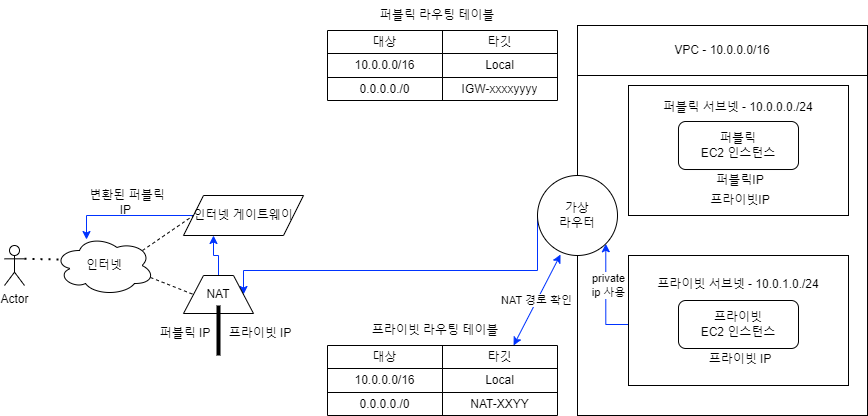

The diagram above was exported from draw.io. Its source (the exported page's mxGraphModel, read from the mxfile embedded in the PNG):
<mxGraphModel dx="2261" dy="844" grid="1" gridSize="10" guides="1" tooltips="1" connect="1" arrows="1" fold="1" page="1" pageScale="1" pageWidth="827" pageHeight="1169" math="0" shadow="0">
  <root>
    <mxCell id="0" />
    <mxCell id="1" parent="0" />
    <mxCell id="WQH3sFALD9ORcvBfUPe5-3" value="" style="rounded=0;whiteSpace=wrap;html=1;" vertex="1" parent="1">
      <mxGeometry x="420" y="265" width="290" height="340" as="geometry" />
    </mxCell>
    <mxCell id="WQH3sFALD9ORcvBfUPe5-4" value="VPC - 10.0.0.0/16" style="rounded=0;whiteSpace=wrap;html=1;" vertex="1" parent="1">
      <mxGeometry x="420" y="215" width="290" height="50" as="geometry" />
    </mxCell>
    <mxCell id="WQH3sFALD9ORcvBfUPe5-7" value="퍼블릭 서브넷 - 10.0.0.0./24&lt;br&gt;&lt;br&gt;&lt;br&gt;&lt;br&gt;&lt;br&gt;&lt;br&gt;&lt;br&gt;" style="rounded=0;whiteSpace=wrap;html=1;" vertex="1" parent="1">
      <mxGeometry x="471" y="275" width="220" height="130" as="geometry" />
    </mxCell>
    <mxCell id="WQH3sFALD9ORcvBfUPe5-61" style="edgeStyle=orthogonalEdgeStyle;rounded=0;orthogonalLoop=1;jettySize=auto;html=1;exitX=0;exitY=0.5;exitDx=0;exitDy=0;entryX=1;entryY=1;entryDx=0;entryDy=0;strokeColor=#0033FF;" edge="1" parent="1" source="WQH3sFALD9ORcvBfUPe5-56" target="WQH3sFALD9ORcvBfUPe5-12">
      <mxGeometry relative="1" as="geometry" />
    </mxCell>
    <mxCell id="WQH3sFALD9ORcvBfUPe5-62" value="private &lt;br&gt;ip 사용" style="edgeLabel;html=1;align=center;verticalAlign=middle;resizable=0;points=[];" vertex="1" connectable="0" parent="WQH3sFALD9ORcvBfUPe5-61">
      <mxGeometry x="0.0838" y="1" relative="1" as="geometry">
        <mxPoint x="3" y="-29" as="offset" />
      </mxGeometry>
    </mxCell>
    <mxCell id="WQH3sFALD9ORcvBfUPe5-8" value="퍼블릭&lt;br&gt;EC2 인스턴스" style="rounded=1;whiteSpace=wrap;html=1;" vertex="1" parent="1">
      <mxGeometry x="521" y="311" width="120" height="48" as="geometry" />
    </mxCell>
    <mxCell id="WQH3sFALD9ORcvBfUPe5-9" value="인터넷" style="ellipse;shape=cloud;whiteSpace=wrap;html=1;" vertex="1" parent="1">
      <mxGeometry x="-103" y="425" width="100" height="60" as="geometry" />
    </mxCell>
    <mxCell id="WQH3sFALD9ORcvBfUPe5-77" style="edgeStyle=orthogonalEdgeStyle;rounded=0;orthogonalLoop=1;jettySize=auto;html=1;exitX=0;exitY=0.5;exitDx=0;exitDy=0;entryX=0.32;entryY=0.067;entryDx=0;entryDy=0;entryPerimeter=0;strokeColor=#0033FF;" edge="1" parent="1" source="WQH3sFALD9ORcvBfUPe5-10" target="WQH3sFALD9ORcvBfUPe5-9">
      <mxGeometry relative="1" as="geometry">
        <Array as="points">
          <mxPoint x="-71" y="405" />
        </Array>
      </mxGeometry>
    </mxCell>
    <mxCell id="WQH3sFALD9ORcvBfUPe5-10" value="인터넷 게이트웨이" style="shape=parallelogram;perimeter=parallelogramPerimeter;whiteSpace=wrap;html=1;fixedSize=1;" vertex="1" parent="1">
      <mxGeometry x="26" y="385" width="120" height="40" as="geometry" />
    </mxCell>
    <mxCell id="WQH3sFALD9ORcvBfUPe5-65" style="edgeStyle=orthogonalEdgeStyle;rounded=0;orthogonalLoop=1;jettySize=auto;html=1;exitX=0;exitY=0.5;exitDx=0;exitDy=0;entryX=1;entryY=0.5;entryDx=0;entryDy=0;strokeColor=#0033FF;" edge="1" parent="1" source="WQH3sFALD9ORcvBfUPe5-12" target="WQH3sFALD9ORcvBfUPe5-32">
      <mxGeometry relative="1" as="geometry">
        <Array as="points">
          <mxPoint x="380" y="460" />
          <mxPoint x="86" y="460" />
        </Array>
      </mxGeometry>
    </mxCell>
    <mxCell id="WQH3sFALD9ORcvBfUPe5-12" value="가상&lt;br&gt;라우터" style="ellipse;whiteSpace=wrap;html=1;aspect=fixed;" vertex="1" parent="1">
      <mxGeometry x="380" y="365" width="80" height="80" as="geometry" />
    </mxCell>
    <mxCell id="WQH3sFALD9ORcvBfUPe5-13" value="" style="shape=table;startSize=0;container=1;collapsible=0;childLayout=tableLayout;" vertex="1" parent="1">
      <mxGeometry x="170" y="220" width="230" height="70" as="geometry" />
    </mxCell>
    <mxCell id="WQH3sFALD9ORcvBfUPe5-14" value="" style="shape=tableRow;horizontal=0;startSize=0;swimlaneHead=0;swimlaneBody=0;strokeColor=inherit;top=0;left=0;bottom=0;right=0;collapsible=0;dropTarget=0;fillColor=none;points=[[0,0.5],[1,0.5]];portConstraint=eastwest;" vertex="1" parent="WQH3sFALD9ORcvBfUPe5-13">
      <mxGeometry width="230" height="23" as="geometry" />
    </mxCell>
    <mxCell id="WQH3sFALD9ORcvBfUPe5-15" value="대상" style="shape=partialRectangle;html=1;whiteSpace=wrap;connectable=0;strokeColor=inherit;overflow=hidden;fillColor=none;top=0;left=0;bottom=0;right=0;pointerEvents=1;" vertex="1" parent="WQH3sFALD9ORcvBfUPe5-14">
      <mxGeometry width="115" height="23" as="geometry">
        <mxRectangle width="115" height="23" as="alternateBounds" />
      </mxGeometry>
    </mxCell>
    <mxCell id="WQH3sFALD9ORcvBfUPe5-16" value="타깃" style="shape=partialRectangle;html=1;whiteSpace=wrap;connectable=0;strokeColor=inherit;overflow=hidden;fillColor=none;top=0;left=0;bottom=0;right=0;pointerEvents=1;" vertex="1" parent="WQH3sFALD9ORcvBfUPe5-14">
      <mxGeometry x="115" width="115" height="23" as="geometry">
        <mxRectangle width="115" height="23" as="alternateBounds" />
      </mxGeometry>
    </mxCell>
    <mxCell id="WQH3sFALD9ORcvBfUPe5-17" value="" style="shape=tableRow;horizontal=0;startSize=0;swimlaneHead=0;swimlaneBody=0;strokeColor=inherit;top=0;left=0;bottom=0;right=0;collapsible=0;dropTarget=0;fillColor=none;points=[[0,0.5],[1,0.5]];portConstraint=eastwest;" vertex="1" parent="WQH3sFALD9ORcvBfUPe5-13">
      <mxGeometry y="23" width="230" height="24" as="geometry" />
    </mxCell>
    <mxCell id="WQH3sFALD9ORcvBfUPe5-18" value="10.0.0.0/16" style="shape=partialRectangle;html=1;whiteSpace=wrap;connectable=0;strokeColor=inherit;overflow=hidden;fillColor=none;top=0;left=0;bottom=0;right=0;pointerEvents=1;" vertex="1" parent="WQH3sFALD9ORcvBfUPe5-17">
      <mxGeometry width="115" height="24" as="geometry">
        <mxRectangle width="115" height="24" as="alternateBounds" />
      </mxGeometry>
    </mxCell>
    <mxCell id="WQH3sFALD9ORcvBfUPe5-19" value="Local" style="shape=partialRectangle;html=1;whiteSpace=wrap;connectable=0;strokeColor=inherit;overflow=hidden;fillColor=none;top=0;left=0;bottom=0;right=0;pointerEvents=1;" vertex="1" parent="WQH3sFALD9ORcvBfUPe5-17">
      <mxGeometry x="115" width="115" height="24" as="geometry">
        <mxRectangle width="115" height="24" as="alternateBounds" />
      </mxGeometry>
    </mxCell>
    <mxCell id="WQH3sFALD9ORcvBfUPe5-20" value="" style="shape=tableRow;horizontal=0;startSize=0;swimlaneHead=0;swimlaneBody=0;strokeColor=inherit;top=0;left=0;bottom=0;right=0;collapsible=0;dropTarget=0;fillColor=none;points=[[0,0.5],[1,0.5]];portConstraint=eastwest;" vertex="1" parent="WQH3sFALD9ORcvBfUPe5-13">
      <mxGeometry y="47" width="230" height="23" as="geometry" />
    </mxCell>
    <mxCell id="WQH3sFALD9ORcvBfUPe5-21" value="0.0.0.0./0" style="shape=partialRectangle;html=1;whiteSpace=wrap;connectable=0;strokeColor=inherit;overflow=hidden;fillColor=none;top=0;left=0;bottom=0;right=0;pointerEvents=1;" vertex="1" parent="WQH3sFALD9ORcvBfUPe5-20">
      <mxGeometry width="115" height="23" as="geometry">
        <mxRectangle width="115" height="23" as="alternateBounds" />
      </mxGeometry>
    </mxCell>
    <mxCell id="WQH3sFALD9ORcvBfUPe5-22" value="IGW-xxxxyyyy" style="shape=partialRectangle;html=1;whiteSpace=wrap;connectable=0;strokeColor=inherit;overflow=hidden;fillColor=none;top=0;left=0;bottom=0;right=0;pointerEvents=1;" vertex="1" parent="WQH3sFALD9ORcvBfUPe5-20">
      <mxGeometry x="115" width="115" height="23" as="geometry">
        <mxRectangle width="115" height="23" as="alternateBounds" />
      </mxGeometry>
    </mxCell>
    <mxCell id="WQH3sFALD9ORcvBfUPe5-29" value="프라이빗 서브넷 - 10.0.1.0./24&lt;br&gt;&lt;br&gt;&lt;br&gt;&lt;br&gt;&lt;br&gt;&lt;br&gt;" style="rounded=0;whiteSpace=wrap;html=1;" vertex="1" parent="1">
      <mxGeometry x="471" y="445" width="220" height="130" as="geometry" />
    </mxCell>
    <mxCell id="WQH3sFALD9ORcvBfUPe5-79" style="edgeStyle=orthogonalEdgeStyle;rounded=0;orthogonalLoop=1;jettySize=auto;html=1;exitX=0.5;exitY=0;exitDx=0;exitDy=0;entryX=0.25;entryY=1;entryDx=0;entryDy=0;strokeColor=#0033FF;" edge="1" parent="1" source="WQH3sFALD9ORcvBfUPe5-32" target="WQH3sFALD9ORcvBfUPe5-10">
      <mxGeometry relative="1" as="geometry" />
    </mxCell>
    <mxCell id="WQH3sFALD9ORcvBfUPe5-32" value="NAT" style="shape=trapezoid;perimeter=trapezoidPerimeter;whiteSpace=wrap;html=1;fixedSize=1;" vertex="1" parent="1">
      <mxGeometry x="26" y="465" width="70" height="38" as="geometry" />
    </mxCell>
    <mxCell id="WQH3sFALD9ORcvBfUPe5-37" value="" style="shape=table;startSize=0;container=1;collapsible=0;childLayout=tableLayout;" vertex="1" parent="1">
      <mxGeometry x="170" y="535" width="230" height="70" as="geometry" />
    </mxCell>
    <mxCell id="WQH3sFALD9ORcvBfUPe5-38" value="" style="shape=tableRow;horizontal=0;startSize=0;swimlaneHead=0;swimlaneBody=0;strokeColor=inherit;top=0;left=0;bottom=0;right=0;collapsible=0;dropTarget=0;fillColor=none;points=[[0,0.5],[1,0.5]];portConstraint=eastwest;" vertex="1" parent="WQH3sFALD9ORcvBfUPe5-37">
      <mxGeometry width="230" height="23" as="geometry" />
    </mxCell>
    <mxCell id="WQH3sFALD9ORcvBfUPe5-39" value="대상" style="shape=partialRectangle;html=1;whiteSpace=wrap;connectable=0;strokeColor=inherit;overflow=hidden;fillColor=none;top=0;left=0;bottom=0;right=0;pointerEvents=1;" vertex="1" parent="WQH3sFALD9ORcvBfUPe5-38">
      <mxGeometry width="115" height="23" as="geometry">
        <mxRectangle width="115" height="23" as="alternateBounds" />
      </mxGeometry>
    </mxCell>
    <mxCell id="WQH3sFALD9ORcvBfUPe5-40" value="타깃" style="shape=partialRectangle;html=1;whiteSpace=wrap;connectable=0;strokeColor=inherit;overflow=hidden;fillColor=none;top=0;left=0;bottom=0;right=0;pointerEvents=1;" vertex="1" parent="WQH3sFALD9ORcvBfUPe5-38">
      <mxGeometry x="115" width="115" height="23" as="geometry">
        <mxRectangle width="115" height="23" as="alternateBounds" />
      </mxGeometry>
    </mxCell>
    <mxCell id="WQH3sFALD9ORcvBfUPe5-41" value="" style="shape=tableRow;horizontal=0;startSize=0;swimlaneHead=0;swimlaneBody=0;strokeColor=inherit;top=0;left=0;bottom=0;right=0;collapsible=0;dropTarget=0;fillColor=none;points=[[0,0.5],[1,0.5]];portConstraint=eastwest;" vertex="1" parent="WQH3sFALD9ORcvBfUPe5-37">
      <mxGeometry y="23" width="230" height="24" as="geometry" />
    </mxCell>
    <mxCell id="WQH3sFALD9ORcvBfUPe5-42" value="10.0.0.0/16" style="shape=partialRectangle;html=1;whiteSpace=wrap;connectable=0;strokeColor=inherit;overflow=hidden;fillColor=none;top=0;left=0;bottom=0;right=0;pointerEvents=1;" vertex="1" parent="WQH3sFALD9ORcvBfUPe5-41">
      <mxGeometry width="115" height="24" as="geometry">
        <mxRectangle width="115" height="24" as="alternateBounds" />
      </mxGeometry>
    </mxCell>
    <mxCell id="WQH3sFALD9ORcvBfUPe5-43" value="Local" style="shape=partialRectangle;html=1;whiteSpace=wrap;connectable=0;strokeColor=inherit;overflow=hidden;fillColor=none;top=0;left=0;bottom=0;right=0;pointerEvents=1;" vertex="1" parent="WQH3sFALD9ORcvBfUPe5-41">
      <mxGeometry x="115" width="115" height="24" as="geometry">
        <mxRectangle width="115" height="24" as="alternateBounds" />
      </mxGeometry>
    </mxCell>
    <mxCell id="WQH3sFALD9ORcvBfUPe5-44" value="" style="shape=tableRow;horizontal=0;startSize=0;swimlaneHead=0;swimlaneBody=0;strokeColor=inherit;top=0;left=0;bottom=0;right=0;collapsible=0;dropTarget=0;fillColor=none;points=[[0,0.5],[1,0.5]];portConstraint=eastwest;" vertex="1" parent="WQH3sFALD9ORcvBfUPe5-37">
      <mxGeometry y="47" width="230" height="23" as="geometry" />
    </mxCell>
    <mxCell id="WQH3sFALD9ORcvBfUPe5-45" value="0.0.0.0./0" style="shape=partialRectangle;html=1;whiteSpace=wrap;connectable=0;strokeColor=inherit;overflow=hidden;fillColor=none;top=0;left=0;bottom=0;right=0;pointerEvents=1;" vertex="1" parent="WQH3sFALD9ORcvBfUPe5-44">
      <mxGeometry width="115" height="23" as="geometry">
        <mxRectangle width="115" height="23" as="alternateBounds" />
      </mxGeometry>
    </mxCell>
    <mxCell id="WQH3sFALD9ORcvBfUPe5-46" value="NAT-XXYY" style="shape=partialRectangle;html=1;whiteSpace=wrap;connectable=0;strokeColor=inherit;overflow=hidden;fillColor=none;top=0;left=0;bottom=0;right=0;pointerEvents=1;" vertex="1" parent="WQH3sFALD9ORcvBfUPe5-44">
      <mxGeometry x="115" width="115" height="23" as="geometry">
        <mxRectangle width="115" height="23" as="alternateBounds" />
      </mxGeometry>
    </mxCell>
    <mxCell id="WQH3sFALD9ORcvBfUPe5-49" value="Actor" style="shape=umlActor;verticalLabelPosition=bottom;verticalAlign=top;html=1;outlineConnect=0;" vertex="1" parent="1">
      <mxGeometry x="-153" y="435" width="20" height="40" as="geometry" />
    </mxCell>
    <mxCell id="WQH3sFALD9ORcvBfUPe5-55" value="퍼블릭IP" style="text;html=1;strokeColor=none;fillColor=none;align=center;verticalAlign=middle;whiteSpace=wrap;rounded=0;" vertex="1" parent="1">
      <mxGeometry x="538" y="355" width="90" height="30" as="geometry" />
    </mxCell>
    <mxCell id="WQH3sFALD9ORcvBfUPe5-56" value="프라이빗&lt;br&gt;EC2 인스턴스" style="rounded=1;whiteSpace=wrap;html=1;" vertex="1" parent="1">
      <mxGeometry x="521" y="490" width="120" height="48" as="geometry" />
    </mxCell>
    <mxCell id="WQH3sFALD9ORcvBfUPe5-57" value="프라이빗 IP" style="text;html=1;strokeColor=none;fillColor=none;align=center;verticalAlign=middle;whiteSpace=wrap;rounded=0;" vertex="1" parent="1">
      <mxGeometry x="538" y="534" width="90" height="30" as="geometry" />
    </mxCell>
    <mxCell id="WQH3sFALD9ORcvBfUPe5-58" value="퍼블릭 라우팅 테이블" style="text;html=1;strokeColor=none;fillColor=none;align=center;verticalAlign=middle;whiteSpace=wrap;rounded=0;" vertex="1" parent="1">
      <mxGeometry x="205" y="190" width="150" height="30" as="geometry" />
    </mxCell>
    <mxCell id="WQH3sFALD9ORcvBfUPe5-59" value="프라이빗 라우팅 테이블" style="text;html=1;strokeColor=none;fillColor=none;align=center;verticalAlign=middle;whiteSpace=wrap;rounded=0;" vertex="1" parent="1">
      <mxGeometry x="203" y="505" width="150" height="30" as="geometry" />
    </mxCell>
    <mxCell id="WQH3sFALD9ORcvBfUPe5-60" value="프라이빗IP" style="text;html=1;strokeColor=none;fillColor=none;align=center;verticalAlign=middle;whiteSpace=wrap;rounded=0;" vertex="1" parent="1">
      <mxGeometry x="538" y="375" width="90" height="30" as="geometry" />
    </mxCell>
    <mxCell id="WQH3sFALD9ORcvBfUPe5-64" value="NAT 경로 확인" style="endArrow=classic;startArrow=classic;html=1;rounded=0;exitX=0.809;exitY=0;exitDx=0;exitDy=0;exitPerimeter=0;strokeColor=#0033FF;entryX=0.288;entryY=0.988;entryDx=0;entryDy=0;entryPerimeter=0;" edge="1" parent="1" source="WQH3sFALD9ORcvBfUPe5-38" target="WQH3sFALD9ORcvBfUPe5-12">
      <mxGeometry width="50" height="50" relative="1" as="geometry">
        <mxPoint x="350" y="540" as="sourcePoint" />
        <mxPoint x="400" y="490" as="targetPoint" />
      </mxGeometry>
    </mxCell>
    <mxCell id="WQH3sFALD9ORcvBfUPe5-67" value="" style="line;strokeWidth=4;direction=south;html=1;perimeter=backbonePerimeter;points=[];outlineConnect=0;" vertex="1" parent="1">
      <mxGeometry x="56" y="495" width="10" height="50" as="geometry" />
    </mxCell>
    <mxCell id="WQH3sFALD9ORcvBfUPe5-69" value="퍼블릭 IP" style="text;html=1;strokeColor=none;fillColor=none;align=center;verticalAlign=middle;whiteSpace=wrap;rounded=0;" vertex="1" parent="1">
      <mxGeometry x="-7" y="508" width="70" height="30" as="geometry" />
    </mxCell>
    <mxCell id="WQH3sFALD9ORcvBfUPe5-70" value="프라이빗 IP" style="text;html=1;strokeColor=none;fillColor=none;align=center;verticalAlign=middle;whiteSpace=wrap;rounded=0;" vertex="1" parent="1">
      <mxGeometry x="66" y="508" width="74" height="30" as="geometry" />
    </mxCell>
    <mxCell id="WQH3sFALD9ORcvBfUPe5-71" value="" style="endArrow=none;dashed=1;html=1;dashPattern=1 3;strokeWidth=2;rounded=0;strokeColor=#000000;exitX=1;exitY=0.3333333333333333;exitDx=0;exitDy=0;exitPerimeter=0;entryX=0.07;entryY=0.4;entryDx=0;entryDy=0;entryPerimeter=0;" edge="1" parent="1" source="WQH3sFALD9ORcvBfUPe5-49" target="WQH3sFALD9ORcvBfUPe5-9">
      <mxGeometry width="50" height="50" relative="1" as="geometry">
        <mxPoint x="-120" y="375" as="sourcePoint" />
        <mxPoint x="-70" y="325" as="targetPoint" />
      </mxGeometry>
    </mxCell>
    <mxCell id="WQH3sFALD9ORcvBfUPe5-73" value="" style="endArrow=none;dashed=1;html=1;rounded=0;strokeColor=#000000;entryX=0;entryY=0.5;entryDx=0;entryDy=0;exitX=0.88;exitY=0.25;exitDx=0;exitDy=0;exitPerimeter=0;" edge="1" parent="1" source="WQH3sFALD9ORcvBfUPe5-9" target="WQH3sFALD9ORcvBfUPe5-10">
      <mxGeometry width="50" height="50" relative="1" as="geometry">
        <mxPoint x="350" y="530" as="sourcePoint" />
        <mxPoint x="400" y="480" as="targetPoint" />
      </mxGeometry>
    </mxCell>
    <mxCell id="WQH3sFALD9ORcvBfUPe5-74" value="" style="endArrow=none;dashed=1;html=1;rounded=0;strokeColor=#000000;entryX=0;entryY=0.5;entryDx=0;entryDy=0;exitX=0.96;exitY=0.7;exitDx=0;exitDy=0;exitPerimeter=0;" edge="1" parent="1" source="WQH3sFALD9ORcvBfUPe5-9" target="WQH3sFALD9ORcvBfUPe5-32">
      <mxGeometry width="50" height="50" relative="1" as="geometry">
        <mxPoint x="-5" y="450" as="sourcePoint" />
        <mxPoint x="46" y="415" as="targetPoint" />
      </mxGeometry>
    </mxCell>
    <mxCell id="WQH3sFALD9ORcvBfUPe5-82" value="변환된 퍼블릭 IP&amp;nbsp;" style="text;html=1;strokeColor=none;fillColor=none;align=center;verticalAlign=middle;whiteSpace=wrap;rounded=0;" vertex="1" parent="1">
      <mxGeometry x="-70" y="377" width="80" height="30" as="geometry" />
    </mxCell>
  </root>
</mxGraphModel>